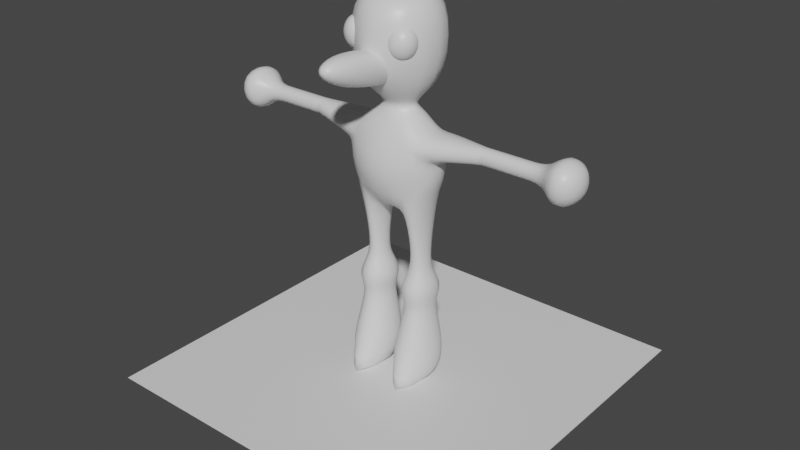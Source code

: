# Source: skinned_anim.blend  (saved by Blender 2.82.7; exported with 4.5.12 LTS)
import bpy
from mathutils import Matrix  # noqa: F401  (used for matrix-valued properties, if any)

bpy.ops.wm.read_factory_settings(use_empty=True)
scene = bpy.context.scene
scene.name = 'Scene'

# ---- collections
col_collection = bpy.data.collections.new('Collection'); scene.collection.children.link(col_collection)

# ---- materials (node trees are filled in below, after node groups)
mat_material = bpy.data.materials.new('Material')
mat_material.alpha_threshold = 0.0
mat_material.use_backface_culling = True
mat_material.use_transparent_shadow = False
mat_material.line_color = (0.0, 0.0, 0.0, 1.0)
mat_material_001 = bpy.data.materials.new('Material.001')
mat_material_001.use_transparent_shadow = False

# ---- material node trees
mat_material.use_nodes = True; mat_material.node_tree.nodes.clear()
_N = mat_material.node_tree.nodes; _L = mat_material.node_tree.links
n0 = _N.new('ShaderNodeOutputMaterial'); n0.name = 'Material Output'; n0.location = (300, 300)
n1 = _N.new('ShaderNodeBsdfPrincipled'); n1.name = 'Principled BSDF'; n1.location = (10, 300)
n1.distribution = 'GGX'
n1.subsurface_method = 'BURLEY'
n1.inputs[2].default_value = 0.4
n1.inputs[3].default_value = 1.45
n1.inputs[27].default_value = (0.0, 0.0, 0.0, 1.0)
n1.inputs[28].default_value = 1.0
_L.new(n1.outputs[0], n0.inputs[0])
n0.is_active_output = True
mat_material_001.use_nodes = True; mat_material_001.node_tree.nodes.clear()
_N = mat_material_001.node_tree.nodes; _L = mat_material_001.node_tree.links
n0 = _N.new('ShaderNodeOutputMaterial'); n0.name = 'Material Output'; n0.location = (300, 300)
n1 = _N.new('ShaderNodeBsdfPrincipled'); n1.name = 'Principled BSDF'; n1.location = (10, 300)
n1.distribution = 'GGX'
n1.subsurface_method = 'BURLEY'
n1.inputs[3].default_value = 1.45
n1.inputs[27].default_value = (0.0, 0.0, 0.0, 1.0)
n1.inputs[28].default_value = 1.0
_L.new(n1.outputs[0], n0.inputs[0])
n0.is_active_output = True

# ---- world
world_world = bpy.data.worlds.new('World'); scene.world = world_world
world_world.use_nodes = True; world_world.node_tree.nodes.clear()
_N = world_world.node_tree.nodes; _L = world_world.node_tree.links
n0 = _N.new('ShaderNodeOutputWorld'); n0.name = 'World Output'; n0.location = (300, 300)
n1 = _N.new('ShaderNodeBackground'); n1.name = 'Background'; n1.location = (10, 300)
n1.inputs[0].default_value = (0.05088, 0.05088, 0.05088, 1.0)
_L.new(n1.outputs[0], n0.inputs[0])
n0.is_active_output = True
world_world.color = (0.05088, 0.05088, 0.05088)
world_world.use_sun_shadow = False
world_world.sun_shadow_jitter_overblur = 0.0

# ---- meshes
me_cube = bpy.data.meshes.new('Cube')
me_cube.from_pydata([(-1.646, 0.3278, 0.6816), (-2.342, 0.3554, -0.214), (-1.646, -0.4651, 0.6816), (-2.342, -0.4375, -0.214), (-5.96e-08, -0.3965, -1.0), (-2.522, 0.3965, 0.0), (-2.522, -0.3965, 0.0), (5.96e-08, 0.3965, 1.0), (5.96e-08, 0.3965, -1.0), (0.0, 0.8269, 0.0), (0.0, -1.233, -0.0001186), (-3.38, 1.57e-07, 1.635), (-5.96e-08, -0.3965, 0.9978), (-1.261, 2.98e-08, 1.138), (-3.38, 1.57e-07, 2.964), (5.96e-08, 0.3965, 1.138), (-5.96e-08, -0.3965, 1.138), (0.0, 0.0, 3.33), (2.492e-07, 1.339, 1.635), (-2.492e-07, -1.339, 1.635), (2.492e-07, 1.339, 2.964), (-2.492e-07, -1.339, 2.964), (-1.261, 2.98e-08, 0.9978), (-2.522, 0.3965, 0.6667), (-2.308, 0.3774, 0.3405), (-2.522, -0.3965, 0.6667), (-2.522, -0.3965, 0.1184), (-4.714, 0.1792, 0.6667), (-4.714, 0.1792, 0.3333), (-4.714, -0.1792, 0.6667), (-4.714, -0.1792, 0.3333), (-7.931, 0.1792, 0.6667), (-7.931, 0.1792, 0.3333), (-7.931, -0.1792, 0.6667), (-7.931, -0.1792, 0.3333), (-0.8407, 0.3965, -1.0), (-1.681, 0.3965, -1.0), (-1.681, -0.3965, -1.0), (-0.8407, -0.3965, -1.0), (-0.8407, 0.2136, -1.846), (-1.681, 0.2136, -1.846), (-1.681, -0.2136, -1.846), (-0.8407, -0.2136, -1.846), (-0.4837, 0.395, -3.167), (-2.039, 0.395, -3.167), (-2.039, -0.395, -3.167), (-0.4837, -0.395, -3.167), (0.2016, 0.7431, -4.642), (-2.724, 0.7431, -4.642), (-2.724, -0.9538, -4.642), (0.2016, -0.9538, -4.642), (-8.613, 0.5738, 1.034), (-8.613, 0.5738, -0.0335), (-8.613, -0.5738, 1.034), (-8.613, -0.5738, -0.0335), (-9.69, 0.2895, 0.7692), (-9.69, 0.2895, 0.2308), (-9.69, -0.2895, 0.7692), (-9.69, -0.2895, 0.2308), (-1.771, 0.2589, -2.176), (-2.236, 0.4955, -2.507), (-1.949, 0.3496, -2.837), (-1.949, -0.3496, -2.837), (-2.236, -0.4955, -2.507), (-1.771, -0.2589, -2.176), (-0.5729, -0.3496, -2.837), (-0.2857, -0.4955, -2.507), (-0.7515, -0.2589, -2.176), (-0.5729, 0.3496, -2.837), (-0.2857, 0.4955, -2.507), (-0.7515, 0.2589, -2.176), (-1.199, -0.2606, 2.577), (-1.199, -0.1613, 2.337), (-1.199, -0.2606, 2.097), (-0.7718, -0.3308, 2.577), (-0.5946, -0.2606, 2.337), (-0.7718, -0.3308, 2.097), (-0.5946, -0.5004, 2.577), (-0.3441, -0.5004, 2.337), (-0.5946, -0.5004, 2.097), (-0.7718, -0.6699, 2.577), (-0.5946, -0.7402, 2.337), (-0.7718, -0.6699, 2.097), (-1.199, -0.5004, 1.998), (-1.199, -0.7402, 2.577), (-1.199, -0.8395, 2.337), (-1.199, -0.7402, 2.097), (-1.199, -0.5004, 2.676), (-1.627, -0.6699, 2.577), (-1.804, -0.7402, 2.337), (-1.627, -0.6699, 2.097), (-1.804, -0.5004, 2.577), (-2.055, -0.5004, 2.337), (-1.804, -0.5004, 2.097), (-1.627, -0.3308, 2.577), (-1.804, -0.2606, 2.337), (-1.627, -0.3308, 2.097), (0.0, 0.07722, 1.939), (0.0, 0.4165, 1.629), (0.0, -0.01406, 1.468), (0.0, -0.9623, 1.551), (0.0, -1.781, 2.299), (0.0, -2.212, 2.139), (0.0, -1.873, 1.828), (0.0, -0.8332, 2.217), (-0.5785, -1.509, 2.247), (-0.7557, -1.827, 2.064), (-0.5785, -1.6, 1.776), (-0.7557, -0.8521, 2.119), (-1.006, -0.8977, 1.884), (-0.7557, -0.9434, 1.648), (-0.5785, -0.195, 1.992), (-0.7557, 0.03158, 1.704), (-0.5785, -0.2862, 1.521), (-3.983, 0.2517, 0.6667), (-4.714, 0.1792, 0.6667), (-4.714, -0.1792, 0.6667), (-3.983, -0.2517, 0.6667), (-4.714, -0.1792, 0.3333), (-3.983, -0.2517, 0.2617), (-3.912, 0.2453, 0.3357), (-4.714, 0.1792, 0.3333), (-5.795, 0.1792, 0.6667), (-6.868, 0.1792, 0.6667), (-6.868, -0.1792, 0.6667), (-5.795, -0.1792, 0.6667), (-6.868, -0.1792, 0.3333), (-5.795, -0.1792, 0.3333), (-6.868, 0.1792, 0.3333), (-5.795, 0.1792, 0.3333)], [], [(10, 12, 2, 25, 26, 6), (1, 5, 9, 8, 35, 36), (5, 24, 23, 0, 7, 9), (4, 10, 6, 3, 37, 38), (13, 15, 7, 22), (16, 13, 22, 12), (15, 13, 11, 18), (13, 16, 19, 11), (11, 19, 21, 14), (18, 11, 14, 20), (14, 21, 17), (20, 14, 17), (2, 22, 0), (2, 12, 22), (7, 0, 22), (23, 25, 2, 0), (1, 3, 6, 5), (5, 6, 26, 24), (116, 115, 27, 29), (124, 123, 31, 33), (118, 116, 29, 30), (115, 121, 28, 27), (121, 118, 30, 28), (32, 34, 54, 52), (126, 124, 33, 34), (128, 126, 34, 32), (123, 128, 32, 31), (36, 37, 3, 1), (8, 4, 38, 35), (37, 36, 40, 41), (62, 61, 44, 45), (38, 37, 41, 42), (36, 35, 39, 40), (35, 38, 42, 39), (43, 46, 50, 47), (65, 62, 45, 46), (68, 65, 46, 43), (61, 68, 43, 44), (47, 50, 49, 48), (44, 43, 47, 48), (45, 44, 48, 49), (46, 45, 49, 50), (53, 51, 55, 57), (31, 32, 52, 51), (33, 31, 51, 53), (34, 33, 53, 54), (56, 58, 57, 55), (54, 53, 57, 58), (52, 54, 58, 56), (51, 52, 56, 55), (40, 39, 70, 59), (59, 70, 69, 60), (60, 69, 68, 61), (39, 42, 67, 70), (70, 67, 66, 69), (69, 66, 65, 68), (42, 41, 64, 67), (67, 64, 63, 66), (66, 63, 62, 65), (41, 40, 59, 64), (64, 59, 60, 63), (63, 60, 61, 62), (73, 72, 75, 76), (71, 87, 74), (83, 73, 76), (72, 71, 74, 75), (76, 75, 78, 79), (74, 87, 77), (83, 76, 79), (75, 74, 77, 78), (79, 78, 81, 82), (77, 87, 80), (83, 79, 82), (78, 77, 80, 81), (82, 81, 85, 86), (80, 87, 84), (83, 82, 86), (81, 80, 84, 85), (86, 85, 89, 90), (84, 87, 88), (83, 86, 90), (85, 84, 88, 89), (89, 88, 91, 92), (90, 89, 92, 93), (88, 87, 91), (83, 90, 93), (83, 93, 96), (92, 91, 94, 95), (93, 92, 95, 96), (91, 87, 94), (83, 96, 73), (95, 94, 71, 72), (96, 95, 72, 73), (94, 87, 71), (103, 102, 106, 107), (101, 104, 105), (100, 103, 107), (102, 101, 105, 106), (106, 105, 108, 109), (107, 106, 109, 110), (105, 104, 108), (100, 107, 110), (100, 110, 113), (109, 108, 111, 112), (110, 109, 112, 113), (108, 104, 111), (100, 113, 99), (112, 111, 97, 98), (113, 112, 98, 99), (111, 104, 97), (24, 26, 119, 120), (120, 119, 118, 121), (23, 24, 120, 114), (114, 120, 121, 115), (26, 25, 117, 119), (119, 117, 116, 118), (25, 23, 114, 117), (117, 114, 115, 116), (27, 28, 129, 122), (122, 129, 128, 123), (28, 30, 127, 129), (129, 127, 126, 128), (30, 29, 125, 127), (127, 125, 124, 126), (29, 27, 122, 125), (125, 122, 123, 124)])
me_cube.polygons.foreach_set('use_smooth', [True] * 126)
_k = {(49, 50): 0.49412}
me_cube.attributes.new('crease_edge', 'FLOAT', 'EDGE').data.foreach_set('value', [_k.get((min(e.vertices), max(e.vertices)), 0.0) for e in me_cube.edges])
_uv = me_cube.uv_layers.new(name='UVMap')
_uv.uv.foreach_set('vector', [0.5, 0.125, 0.625, 0.125, 0.625, 0.25, 0.5833, 0.25, 0.5417, 0.25, 0.5, 0.25, 0.375, 0.5, 0.5, 0.5, 0.5, 0.625, 0.375, 0.625, 0.375, 0.5833, 0.375, 0.5417, 0.5, 0.5, 0.5417, 0.5, 0.5833, 0.5, 0.625, 0.5, 0.625, 0.625, 0.5, 0.625, 0.375, 0.125, 0.5, 0.125, 0.5, 0.25, 0.375, 0.25, 0.375, 0.2083, 0.375, 0.1667, 0.75, 0.5625, 0.625, 0.625, 0.625, 0.625, 0.75, 0.5625, 0.875, 0.625, 0.75, 0.5625, 0.75, 0.5625, 0.875, 0.625, 0.625, 0.625, 0.75, 0.5625, 0.75, 0.5625, 0.625, 0.625, 0.75, 0.5625, 0.875, 0.625, 0.875, 0.625, 0.75, 0.5625, 0.75, 0.5625, 0.875, 0.625, 0.875, 0.625, 0.75, 0.5625, 0.625, 0.625, 0.75, 0.5625, 0.75, 0.5625, 0.625, 0.625, 0.75, 0.5625, 0.875, 0.625, 0.75, 0.5625, 0.625, 0.625, 0.75, 0.5625, 0.625, 0.625, 0.0, 0.0, 0.0, 0.0, 0.0, 0.0, 0.0, 0.0, 0.625, 0.125, 0.0, 0.0, 0.625, 0.625, 0.0, 0.0, 0.75, 0.5625, 0.1667, 0.1667, 0.5833, 0.25, 0.625, 0.25, 0.0, 0.0, 0.375, 0.5, 0.375, 0.25, 0.5, 0.25, 0.5, 0.5, 0.5, 0.5, 0.5, 0.25, 0.5417, 0.25, 0.3333, 0.3333, 0.5833, 0.25, 0.1667, 0.1667, 0.1667, 0.1667, 0.5833, 0.25, 0.5833, 0.25, 0.1667, 0.1667, 0.1667, 0.1667, 0.5833, 0.25, 0.5417, 0.25, 0.5833, 0.25, 0.5833, 0.25, 0.5417, 0.25, 0.5833, 0.5, 0.5417, 0.5, 0.5417, 0.5, 0.5833, 0.5, 0.3333, 0.3333, 0.5417, 0.25, 0.5417, 0.25, 0.3333, 0.3333, 0.3333, 0.3333, 0.5417, 0.25, 0.5417, 0.25, 0.3333, 0.3333, 0.5417, 0.25, 0.5833, 0.25, 0.5833, 0.25, 0.5417, 0.25, 0.3333, 0.3333, 0.5417, 0.25, 0.5417, 0.25, 0.3333, 0.3333, 0.5833, 0.5, 0.5417, 0.5, 0.5417, 0.5, 0.5833, 0.5, 0.375, 0.5417, 0.375, 0.2083, 0.375, 0.25, 0.375, 0.5, 0.375, 0.625, 0.375, 0.125, 0.375, 0.1667, 0.375, 0.5833, 0.375, 0.2083, 0.375, 0.5417, 0.375, 0.5417, 0.375, 0.2083, 0.375, 0.2083, 0.375, 0.5417, 0.375, 0.5417, 0.375, 0.2083, 0.375, 0.1667, 0.375, 0.2083, 0.375, 0.2083, 0.375, 0.1667, 0.375, 0.5417, 0.375, 0.5833, 0.375, 0.5833, 0.375, 0.5417, 0.375, 0.5833, 0.375, 0.1667, 0.375, 0.1667, 0.375, 0.5833, 0.375, 0.5833, 0.375, 0.1667, 0.375, 0.1667, 0.375, 0.5833, 0.375, 0.1667, 0.375, 0.2083, 0.375, 0.2083, 0.375, 0.1667, 0.375, 0.5833, 0.375, 0.1667, 0.375, 0.1667, 0.375, 0.5833, 0.375, 0.5417, 0.375, 0.5833, 0.375, 0.5833, 0.375, 0.5417, 0.375, 0.5833, 0.375, 0.1667, 0.375, 0.2083, 0.375, 0.5417, 0.375, 0.5417, 0.375, 0.5833, 0.375, 0.5833, 0.375, 0.5417, 0.375, 0.2083, 0.375, 0.5417, 0.375, 0.5417, 0.375, 0.2083, 0.375, 0.1667, 0.375, 0.2083, 0.375, 0.2083, 0.375, 0.1667, 0.5833, 0.25, 0.1667, 0.1667, 0.1667, 0.1667, 0.5833, 0.25, 0.5833, 0.5, 0.5417, 0.5, 0.5417, 0.5, 0.5833, 0.5, 0.5833, 0.25, 0.1667, 0.1667, 0.1667, 0.1667, 0.5833, 0.25, 0.5417, 0.25, 0.5833, 0.25, 0.5833, 0.25, 0.5417, 0.25, 0.3333, 0.3333, 0.5417, 0.25, 0.5833, 0.25, 0.1667, 0.1667, 0.5417, 0.25, 0.5833, 0.25, 0.5833, 0.25, 0.5417, 0.25, 0.3333, 0.3333, 0.5417, 0.25, 0.5417, 0.25, 0.3333, 0.3333, 0.5833, 0.5, 0.5417, 0.5, 0.5417, 0.5, 0.5833, 0.5, 0.375, 0.5417, 0.375, 0.5833, 0.375, 0.5833, 0.375, 0.5417, 0.375, 0.5417, 0.375, 0.5833, 0.375, 0.5833, 0.375, 0.5417, 0.375, 0.5417, 0.375, 0.5833, 0.375, 0.5833, 0.375, 0.5417, 0.375, 0.5833, 0.375, 0.1667, 0.375, 0.1667, 0.375, 0.5833, 0.375, 0.5833, 0.375, 0.1667, 0.375, 0.1667, 0.375, 0.5833, 0.375, 0.5833, 0.375, 0.1667, 0.375, 0.1667, 0.375, 0.5833, 0.375, 0.1667, 0.375, 0.2083, 0.375, 0.2083, 0.375, 0.1667, 0.375, 0.1667, 0.375, 0.2083, 0.375, 0.2083, 0.375, 0.1667, 0.375, 0.1667, 0.375, 0.2083, 0.375, 0.2083, 0.375, 0.1667, 0.375, 0.2083, 0.375, 0.5417, 0.375, 0.5417, 0.375, 0.2083, 0.375, 0.2083, 0.375, 0.5417, 0.375, 0.5417, 0.375, 0.2083, 0.375, 0.2083, 0.375, 0.5417, 0.375, 0.5417, 0.375, 0.2083, 0.75, 0.25, 0.75, 0.5, 0.625, 0.5, 0.625, 0.25, 0.75, 0.75, 0.6875, 1.0, 0.625, 0.75, 0.6875, 0.0, 0.75, 0.25, 0.625, 0.25, 0.75, 0.5, 0.75, 0.75, 0.625, 0.75, 0.625, 0.5, 0.625, 0.25, 0.625, 0.5, 0.5, 0.5, 0.5, 0.25, 0.625, 0.75, 0.5625, 1.0, 0.5, 0.75, 0.5625, 0.0, 0.625, 0.25, 0.5, 0.25, 0.625, 0.5, 0.625, 0.75, 0.5, 0.75, 0.5, 0.5, 0.5, 0.25, 0.5, 0.5, 0.375, 0.5, 0.375, 0.25, 0.5, 0.75, 0.4375, 1.0, 0.375, 0.75, 0.4375, 0.0, 0.5, 0.25, 0.375, 0.25, 0.5, 0.5, 0.5, 0.75, 0.375, 0.75, 0.375, 0.5, 0.375, 0.25, 0.375, 0.5, 0.25, 0.5, 0.25, 0.25, 0.375, 0.75, 0.3125, 1.0, 0.25, 0.75, 0.3125, 0.0, 0.375, 0.25, 0.25, 0.25, 0.375, 0.5, 0.375, 0.75, 0.25, 0.75, 0.25, 0.5, 0.25, 0.25, 0.25, 0.5, 0.125, 0.5, 0.125, 0.25, 0.25, 0.75, 0.1875, 1.0, 0.125, 0.75, 0.1875, 0.0, 0.25, 0.25, 0.125, 0.25, 0.25, 0.5, 0.25, 0.75, 0.125, 0.75, 0.125, 0.5, 0.125, 0.5, 0.125, 0.75, 0.0, 0.75, 0.0, 0.5, 0.125, 0.25, 0.125, 0.5, 0.0, 0.5, 0.0, 0.25, 0.125, 0.75, 0.0625, 1.0, 0.0, 0.75, 0.0625, 0.0, 0.125, 0.25, 0.0, 0.25, 0.9375, 0.0, 1.0, 0.25, 0.875, 0.25, 1.0, 0.5, 1.0, 0.75, 0.875, 0.75, 0.875, 0.5, 1.0, 0.25, 1.0, 0.5, 0.875, 0.5, 0.875, 0.25, 1.0, 0.75, 0.9375, 1.0, 0.875, 0.75, 0.8125, 0.0, 0.875, 0.25, 0.75, 0.25, 0.875, 0.5, 0.875, 0.75, 0.75, 0.75, 0.75, 0.5, 0.875, 0.25, 0.875, 0.5, 0.75, 0.5, 0.75, 0.25, 0.875, 0.75, 0.8125, 1.0, 0.75, 0.75, 0.25, 0.25, 0.25, 0.5, 0.125, 0.5, 0.125, 0.25, 0.25, 0.75, 0.1875, 1.0, 0.125, 0.75, 0.1875, 0.0, 0.25, 0.25, 0.125, 0.25, 0.25, 0.5, 0.25, 0.75, 0.125, 0.75, 0.125, 0.5, 0.125, 0.5, 0.125, 0.75, 0.0, 0.75, 0.0, 0.5, 0.125, 0.25, 0.125, 0.5, 0.0, 0.5, 0.0, 0.25, 0.125, 0.75, 0.0625, 1.0, 0.0, 0.75, 0.0625, 0.0, 0.125, 0.25, 0.0, 0.25, 0.9375, 0.0, 1.0, 0.25, 0.875, 0.25, 1.0, 0.5, 1.0, 0.75, 0.875, 0.75, 0.875, 0.5, 1.0, 0.25, 1.0, 0.5, 0.875, 0.5, 0.875, 0.25, 1.0, 0.75, 0.9375, 1.0, 0.875, 0.75, 0.8125, 0.0, 0.875, 0.25, 0.75, 0.25, 0.875, 0.5, 0.875, 0.75, 0.75, 0.75, 0.75, 0.5, 0.875, 0.25, 0.875, 0.5, 0.75, 0.5, 0.75, 0.25, 0.875, 0.75, 0.8125, 1.0, 0.75, 0.75, 0.3333, 0.3333, 0.5417, 0.25, 0.5417, 0.25, 0.3333, 0.3333, 0.3333, 0.3333, 0.5417, 0.25, 0.5417, 0.25, 0.3333, 0.3333, 0.5833, 0.5, 0.5417, 0.5, 0.5417, 0.5, 0.5833, 0.5, 0.5833, 0.5, 0.5417, 0.5, 0.5417, 0.5, 0.5833, 0.5, 0.5417, 0.25, 0.5833, 0.25, 0.5833, 0.25, 0.5417, 0.25, 0.5417, 0.25, 0.5833, 0.25, 0.5833, 0.25, 0.5417, 0.25, 0.5833, 0.25, 0.1667, 0.1667, 0.1667, 0.1667, 0.5833, 0.25, 0.5833, 0.25, 0.1667, 0.1667, 0.1667, 0.1667, 0.5833, 0.25, 0.5833, 0.5, 0.5417, 0.5, 0.5417, 0.5, 0.5833, 0.5, 0.5833, 0.5, 0.5417, 0.5, 0.5417, 0.5, 0.5833, 0.5, 0.3333, 0.3333, 0.5417, 0.25, 0.5417, 0.25, 0.3333, 0.3333, 0.3333, 0.3333, 0.5417, 0.25, 0.5417, 0.25, 0.3333, 0.3333, 0.5417, 0.25, 0.5833, 0.25, 0.5833, 0.25, 0.5417, 0.25, 0.5417, 0.25, 0.5833, 0.25, 0.5833, 0.25, 0.5417, 0.25, 0.5833, 0.25, 0.1667, 0.1667, 0.1667, 0.1667, 0.5833, 0.25, 0.5833, 0.25, 0.1667, 0.1667, 0.1667, 0.1667, 0.5833, 0.25])
me_cube.materials.append(mat_material)
me_cube.use_remesh_preserve_volume = False
me_cube.use_remesh_preserve_attributes = False
me_cube.use_mirror_vertex_groups = False
me_cube.update()
me_plane = bpy.data.meshes.new('Plane')
me_plane.from_pydata([(3.76, 3.76, 0.0), (-3.76, 3.76, 0.0), (3.76, -3.76, 0.0), (-3.76, -3.76, 0.0)], [], [(0, 2, 3, 1)])
_uv = me_plane.uv_layers.new(name='UVMap')
_uv.uv.foreach_set('vector', [0.0, 0.0, 0.0, 1.0, 1.0, 1.0, 1.0, 0.0])
me_plane.materials.append(mat_material_001)
me_plane.use_remesh_fix_poles = True
me_plane.use_remesh_preserve_attributes = False
me_plane.use_mirror_vertex_groups = False
me_plane.update()
arm_armature = bpy.data.armatures.new('Armature')  # bones are not reproduced

# ---- objects
ob_cube = bpy.data.objects.new('Cube', me_cube)
ob_armature = bpy.data.objects.new('Armature', arm_armature)
ob_plane = bpy.data.objects.new('Plane', me_plane)

# ---- transforms, parenting, visibility, modifiers, constraints
ob_cube.parent = ob_armature
ob_cube.matrix_parent_inverse = Matrix(((1.0, -0.0, 0.0, -0.0), (-0.0, 1.0, -0.0, 0.0), (0.0, -0.0, 1.0, -4.9), (-0.0, 0.0, -0.0, 1.0)))
ob_cube.location = (0.0, 0.0, 4.5)
ob_cube.scale = (0.3965, 1.0, 1.0)
ob_cube.lock_rotations_4d = False
ob_cube.empty_display_type = 'ARROWS'
ob_cube.lineart.crease_threshold = 0.0
_vg = ob_cube.vertex_groups.new(name='Bone')
for _i, _w in zip([7, 9, 12, 15], [0.7296, 0.4078, 0.4038, 0.04145]): _vg.add([_i], _w, 'REPLACE')
_vg = ob_cube.vertex_groups.new(name='Bone.001')
_vg = ob_cube.vertex_groups.new(name='Bone.002')
for _i, _w in zip([7, 12, 13, 15, 16, 17, 22, 71, 72, 73, 74, 75, 76, 77, 78, 79, 97, 98, 99, 111, 112, 113], [0.3626, 0.3607, 0.4394, 0.2099, 0.2099, 0.9995, 0.1909, 0.3165, 0.383, 0.2092, 0.5438, 0.6912, 0.4554, 0.2858, 0.3406, 0.1762, 1.0, 0.9254, 0.9905, 0.7656, 0.8611, 0.5213]): _vg.add([_i], _w, 'REPLACE')
_vg = ob_cube.vertex_groups.new(name='Bone_L')
for _i, _w in zip([23, 24, 25, 26, 114, 115, 116, 117, 118, 119, 120, 121], [0.6216, 0.592, 0.6217, 0.5919, 0.4144, 0.2072, 0.2072, 0.4145, 0.1973, 0.3946, 0.3947, 0.1973]): _vg.add([_i], _w, 'REPLACE')
_vg = ob_cube.vertex_groups.new(name='Bone_L.001')
for _i, _w in zip([23, 24, 25, 26, 27, 28, 29, 30, 114, 115, 116, 117, 118, 119, 120, 121, 122, 123, 124, 125, 126, 127, 128, 129], [0.6383, 0.6102, 0.6384, 0.6101, 0.94, 0.9366, 0.94, 0.9366, 0.7389, 0.8395, 0.8395, 0.7389, 0.8278, 0.7189, 0.719, 0.8278, 0.6267, 0.3133, 0.3133, 0.6267, 0.3122, 0.6244, 0.3122, 0.6244]): _vg.add([_i], _w, 'REPLACE')
_vg = ob_cube.vertex_groups.new(name='Bone_L.002')
for _i, _w in zip([27, 28, 29, 30, 31, 32, 33, 34, 51, 52, 53, 54, 55, 56, 57, 58, 114, 115, 116, 117, 118, 119, 120, 121, 122, 123, 124, 125, 126, 127, 128, 129], [0.5354, 0.5353, 0.5354, 0.5353, 0.9203, 0.9033, 0.9203, 0.9033, 0.2931, 0.2133, 0.2931, 0.2133, 0.7177, 0.6717, 0.7177, 0.6717, 0.1785, 0.3569, 0.3569, 0.1785, 0.3569, 0.1784, 0.1784, 0.3569, 0.6637, 0.792, 0.792, 0.6637, 0.7806, 0.658, 0.7806, 0.658]): _vg.add([_i], _w, 'REPLACE')
_vg = ob_cube.vertex_groups.new(name='Bone_R')
_vg = ob_cube.vertex_groups.new(name='Bone_R.001')
_vg = ob_cube.vertex_groups.new(name='Bone_R.002')
_vg = ob_cube.vertex_groups.new(name='Bone.004')
for _i, _w in zip([4, 8], [0.5865, 0.5865]): _vg.add([_i], _w, 'REPLACE')
_vg = ob_cube.vertex_groups.new(name='Bone.004_L')
_vg = ob_cube.vertex_groups.new(name='Bone.004_L.001')
_vg = ob_cube.vertex_groups.new(name='Bone.004_L.002')
_vg = ob_cube.vertex_groups.new(name='Bone.004_R')
_vg = ob_cube.vertex_groups.new(name='Bone.004_R.001')
for _i, _w in zip([1, 3, 35, 36, 37, 38, 39, 40, 41, 42, 59, 60, 61, 62, 63, 64, 65, 66, 67, 68, 69, 70], [0.05393, 0.05393, 0.686, 0.7152, 0.7152, 0.686, 0.8948, 0.9707, 0.9707, 0.8948, 0.9706, 0.8536, 0.6108, 0.6108, 0.8536, 0.9706, 0.2601, 0.5011, 0.8214, 0.2601, 0.5011, 0.8214]): _vg.add([_i], _w, 'REPLACE')
_vg = ob_cube.vertex_groups.new(name='Bone.004_R.002')
for _i, _w in zip([43, 44, 45, 46, 47, 48, 49, 50, 59, 60, 61, 62, 63, 64, 65, 66, 67, 68, 69, 70], [0.6718, 0.8613, 0.8613, 0.6718, 0.7103, 0.8079, 0.8079, 0.7103, 0.698, 0.8853, 0.9384, 0.9384, 0.8853, 0.698, 0.7476, 0.6075, 0.4901, 0.7476, 0.6075, 0.4901]): _vg.add([_i], _w, 'REPLACE')
_m = ob_cube.modifiers.new('Mirror', 'MIRROR')
_m.use_clip = True
_m = ob_cube.modifiers.new('Subdivision', 'SUBSURF')
_m.uv_smooth = 'PRESERVE_CORNERS'
_m.levels = 2
_m.show_only_control_edges = False
_m = ob_cube.modifiers.new('Armature', 'ARMATURE')
_m.object = ob_armature
_m.use_bone_envelopes = True
_m.use_vertex_groups = False
ob_armature.location = (0.0, 0.0, 4.9)
ob_armature.lineart.crease_threshold = 0.0
ob_plane.location = (0.0, 0.0, 0.0)
ob_plane.lineart.crease_threshold = 0.0

# ---- collection membership
col_collection.objects.link(ob_cube)
col_collection.objects.link(ob_armature)
col_collection.objects.link(ob_plane)

# ---- scene / render settings (as saved in the file)
scene.frame_start = 1; scene.frame_end = 41; scene.frame_set(41)
scene.render.engine = 'BLENDER_EEVEE_NEXT'
scene.cycles.use_denoising = False
scene.cycles.samples = 128
scene.cycles.sampling_pattern = 'TABULATED_SOBOL'
scene.cycles.use_adaptive_sampling = False
scene.cycles.use_light_tree = False
scene.view_settings.view_transform = 'Filmic'
bpy.context.view_layer.update()

# ---- added for rendering (the .blend has no active camera and no usable light): camera, sun
cam_auto = bpy.data.cameras.new('AutoCamera')
cam_auto.lens = 50.0
cam_auto.sensor_width = 36.0
cam_auto.clip_end = 1000.0
ob_auto_camera = bpy.data.objects.new('AutoCamera', cam_auto)
scene.collection.objects.link(ob_auto_camera)
ob_auto_camera.location = (11.7649, -14.1179, 12.5038)
ob_auto_camera.rotation_euler = (1.09748, -7.21219e-08, 0.694738)
scene.camera = ob_auto_camera
light_auto_sun = bpy.data.lights.new('AutoSun', 'SUN')
light_auto_sun.energy = 3.0
light_auto_sun.angle = 0.0523599
ob_auto_sun = bpy.data.objects.new('AutoSun', light_auto_sun)
scene.collection.objects.link(ob_auto_sun)
ob_auto_sun.rotation_euler = (0.872665, 0.174533, 0.523599)
bpy.context.view_layer.update()
